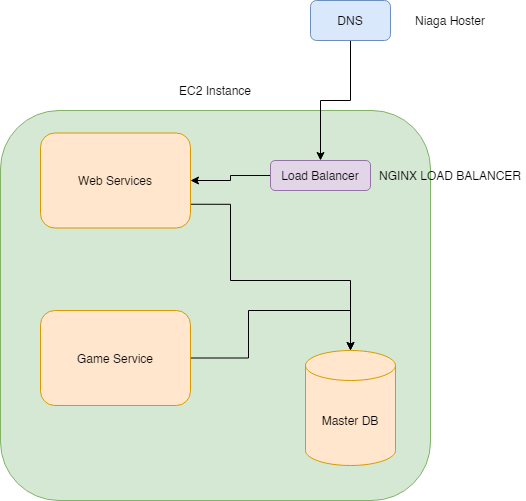

The diagram above was exported from draw.io. Its source (the exported page's mxGraphModel, read from the mxfile embedded in the PNG):
<mxGraphModel dx="878" dy="455" grid="1" gridSize="10" guides="1" tooltips="1" connect="1" arrows="1" fold="1" page="1" pageScale="1" pageWidth="850" pageHeight="1100" math="0" shadow="0">
  <root>
    <mxCell id="0" />
    <mxCell id="1" parent="0" />
    <mxCell id="XEu0N5Wut4u0l2tQumxR-62" value="" style="rounded=1;whiteSpace=wrap;html=1;fillColor=#d5e8d4;strokeColor=#82b366;" vertex="1" parent="1">
      <mxGeometry x="170" y="350" width="430" height="390" as="geometry" />
    </mxCell>
    <mxCell id="XEu0N5Wut4u0l2tQumxR-63" style="edgeStyle=orthogonalEdgeStyle;rounded=0;orthogonalLoop=1;jettySize=auto;html=1;entryX=0.5;entryY=0;entryDx=0;entryDy=0;startArrow=none;startFill=0;" edge="1" parent="1" source="XEu0N5Wut4u0l2tQumxR-57" target="XEu0N5Wut4u0l2tQumxR-58">
      <mxGeometry relative="1" as="geometry" />
    </mxCell>
    <mxCell id="XEu0N5Wut4u0l2tQumxR-57" value="DNS" style="rounded=1;whiteSpace=wrap;html=1;fillColor=#dae8fc;strokeColor=#6c8ebf;" vertex="1" parent="1">
      <mxGeometry x="480" y="240" width="80" height="40" as="geometry" />
    </mxCell>
    <mxCell id="XEu0N5Wut4u0l2tQumxR-64" style="edgeStyle=orthogonalEdgeStyle;rounded=0;orthogonalLoop=1;jettySize=auto;html=1;startArrow=none;startFill=0;" edge="1" parent="1" source="XEu0N5Wut4u0l2tQumxR-58" target="XEu0N5Wut4u0l2tQumxR-59">
      <mxGeometry relative="1" as="geometry" />
    </mxCell>
    <mxCell id="XEu0N5Wut4u0l2tQumxR-58" value="Load Balancer" style="rounded=1;whiteSpace=wrap;html=1;fillColor=#e1d5e7;strokeColor=#9673a6;" vertex="1" parent="1">
      <mxGeometry x="440" y="400" width="100" height="30" as="geometry" />
    </mxCell>
    <mxCell id="XEu0N5Wut4u0l2tQumxR-65" style="edgeStyle=orthogonalEdgeStyle;rounded=0;orthogonalLoop=1;jettySize=auto;html=1;exitX=1;exitY=0.75;exitDx=0;exitDy=0;entryX=0.5;entryY=0;entryDx=0;entryDy=0;entryPerimeter=0;startArrow=none;startFill=0;" edge="1" parent="1" source="XEu0N5Wut4u0l2tQumxR-59" target="XEu0N5Wut4u0l2tQumxR-61">
      <mxGeometry relative="1" as="geometry">
        <Array as="points">
          <mxPoint x="400" y="444" />
          <mxPoint x="400" y="520" />
          <mxPoint x="520" y="520" />
        </Array>
      </mxGeometry>
    </mxCell>
    <mxCell id="XEu0N5Wut4u0l2tQumxR-59" value="Web Services" style="rounded=1;whiteSpace=wrap;html=1;fillColor=#ffe6cc;strokeColor=#d79b00;" vertex="1" parent="1">
      <mxGeometry x="210" y="372.5" width="150" height="95" as="geometry" />
    </mxCell>
    <mxCell id="XEu0N5Wut4u0l2tQumxR-66" style="edgeStyle=orthogonalEdgeStyle;rounded=0;orthogonalLoop=1;jettySize=auto;html=1;entryX=0.5;entryY=0;entryDx=0;entryDy=0;entryPerimeter=0;startArrow=none;startFill=0;" edge="1" parent="1" source="XEu0N5Wut4u0l2tQumxR-60" target="XEu0N5Wut4u0l2tQumxR-61">
      <mxGeometry relative="1" as="geometry">
        <Array as="points">
          <mxPoint x="418" y="598" />
          <mxPoint x="418" y="550" />
          <mxPoint x="520" y="550" />
        </Array>
      </mxGeometry>
    </mxCell>
    <mxCell id="XEu0N5Wut4u0l2tQumxR-60" value="Game Service" style="rounded=1;whiteSpace=wrap;html=1;fillColor=#ffe6cc;strokeColor=#d79b00;" vertex="1" parent="1">
      <mxGeometry x="210" y="550" width="150" height="95" as="geometry" />
    </mxCell>
    <mxCell id="XEu0N5Wut4u0l2tQumxR-61" value="Master DB" style="shape=cylinder3;whiteSpace=wrap;html=1;boundedLbl=1;backgroundOutline=1;size=15;fillColor=#ffe6cc;strokeColor=#d79b00;" vertex="1" parent="1">
      <mxGeometry x="475" y="590" width="90" height="115" as="geometry" />
    </mxCell>
    <mxCell id="XEu0N5Wut4u0l2tQumxR-67" value="Niaga Hoster" style="text;html=1;strokeColor=none;fillColor=none;align=center;verticalAlign=middle;whiteSpace=wrap;rounded=0;" vertex="1" parent="1">
      <mxGeometry x="580" y="250" width="80" height="20" as="geometry" />
    </mxCell>
    <mxCell id="XEu0N5Wut4u0l2tQumxR-68" value="EC2 Instance" style="text;html=1;strokeColor=none;fillColor=none;align=center;verticalAlign=middle;whiteSpace=wrap;rounded=0;" vertex="1" parent="1">
      <mxGeometry x="345" y="320" width="80" height="20" as="geometry" />
    </mxCell>
    <mxCell id="XEu0N5Wut4u0l2tQumxR-69" value="NGINX LOAD BALANCER" style="text;html=1;strokeColor=none;fillColor=none;align=center;verticalAlign=middle;whiteSpace=wrap;rounded=0;" vertex="1" parent="1">
      <mxGeometry x="545" y="405" width="150" height="20" as="geometry" />
    </mxCell>
  </root>
</mxGraphModel>